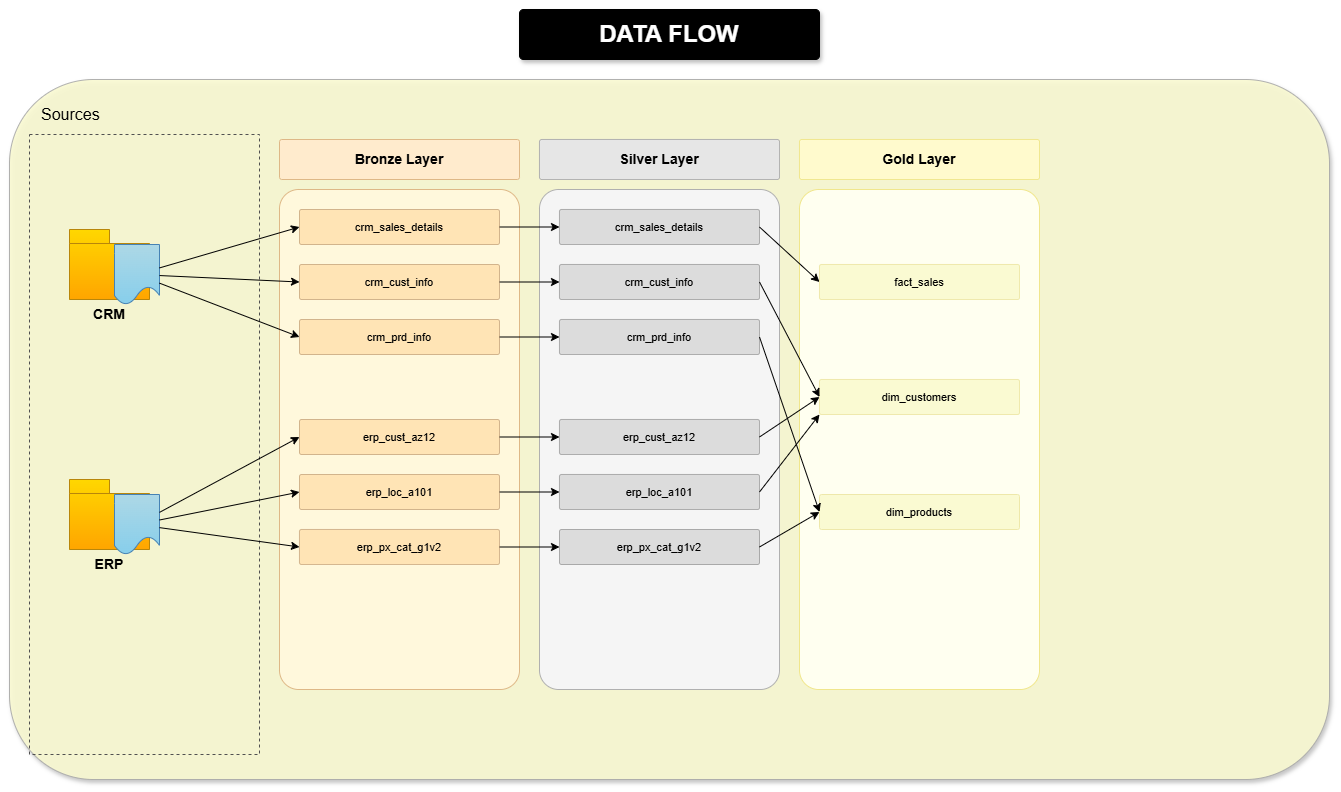

The diagram above was exported from draw.io. Its source (the exported page's mxGraphModel, read from the mxfile embedded in the PNG):
<mxGraphModel dx="1042" dy="626" grid="1" gridSize="10" guides="1" tooltips="1" connect="1" arrows="1" fold="1" page="1" pageScale="1" pageWidth="1100" pageHeight="850" math="0" shadow="0">
  <root>
    <mxCell id="0" />
    <mxCell id="1" parent="0" />
    <mxCell id="3WHT3_Kpf3mkMAIeQTKL-1" value="" style="rounded=1;whiteSpace=wrap;html=1;fillColor=#000000;strokeColor=#000000;shadow=1;arcSize=8;" vertex="1" parent="1">
      <mxGeometry x="550" y="30" width="300" height="50" as="geometry" />
    </mxCell>
    <mxCell id="3WHT3_Kpf3mkMAIeQTKL-2" value="DATA FLOW" style="text;html=1;strokeColor=none;fillColor=none;align=center;verticalAlign=middle;whiteSpace=wrap;rounded=0;fontColor=#FFFFFF;fontSize=24;fontStyle=1;" vertex="1" parent="1">
      <mxGeometry x="550" y="37.5" width="300" height="35" as="geometry" />
    </mxCell>
    <mxCell id="3WHT3_Kpf3mkMAIeQTKL-3" value="" style="rounded=1;whiteSpace=wrap;html=1;fillColor=#FAFAD2;strokeColor=#A9A9A9;arcSize=12;shadow=1;opacity=90;" vertex="1" parent="1">
      <mxGeometry x="40" y="100" width="1320" height="700" as="geometry" />
    </mxCell>
    <mxCell id="3WHT3_Kpf3mkMAIeQTKL-4" value="Sources" style="text;html=1;strokeColor=none;fillColor=none;align=left;verticalAlign=middle;whiteSpace=wrap;rounded=0;fontSize=16;fontStyle=0;" vertex="1" parent="1">
      <mxGeometry x="70" y="120" width="100" height="30" as="geometry" />
    </mxCell>
    <mxCell id="3WHT3_Kpf3mkMAIeQTKL-5" value="" style="rounded=0;whiteSpace=wrap;html=1;dashed=1;strokeColor=#505050;fillColor=none;strokeWidth=1;" vertex="1" parent="1">
      <mxGeometry x="60" y="155" width="230" height="620" as="geometry" />
    </mxCell>
    <mxCell id="3WHT3_Kpf3mkMAIeQTKL-6" value="" style="shape=folder;fontStyle=1;spacingTop=-10;tabWidth=40;tabHeight=14;tabPosition=left;html=1;fillColor=#FFD700;strokeColor=#B8860B;gradientColor=#FFA500;" vertex="1" parent="1">
      <mxGeometry x="100" y="250" width="80" height="70" as="geometry" />
    </mxCell>
    <mxCell id="3WHT3_Kpf3mkMAIeQTKL-7" value="" style="shape=document;whiteSpace=wrap;html=1;boundedLbl=1;fillColor=#ADD8E6;strokeColor=#4682B4;gradientColor=#87CEEB;" vertex="1" parent="1">
      <mxGeometry x="145" y="265" width="45" height="60" as="geometry" />
    </mxCell>
    <mxCell id="3WHT3_Kpf3mkMAIeQTKL-8" value="CRM" style="text;html=1;strokeColor=none;fillColor=none;align=center;verticalAlign=middle;whiteSpace=wrap;rounded=0;fontSize=14;fontStyle=1;" vertex="1" parent="1">
      <mxGeometry x="110" y="325" width="60" height="20" as="geometry" />
    </mxCell>
    <mxCell id="3WHT3_Kpf3mkMAIeQTKL-9" value="" style="shape=folder;fontStyle=1;spacingTop=-10;tabWidth=40;tabHeight=14;tabPosition=left;html=1;fillColor=#FFD700;strokeColor=#B8860B;gradientColor=#FFA500;" vertex="1" parent="1">
      <mxGeometry x="100" y="500" width="80" height="70" as="geometry" />
    </mxCell>
    <mxCell id="3WHT3_Kpf3mkMAIeQTKL-10" value="" style="shape=document;whiteSpace=wrap;html=1;boundedLbl=1;fillColor=#ADD8E6;strokeColor=#4682B4;gradientColor=#87CEEB;" vertex="1" parent="1">
      <mxGeometry x="145" y="515" width="45" height="60" as="geometry" />
    </mxCell>
    <mxCell id="3WHT3_Kpf3mkMAIeQTKL-11" value="ERP" style="text;html=1;strokeColor=none;fillColor=none;align=center;verticalAlign=middle;whiteSpace=wrap;rounded=0;fontSize=14;fontStyle=1;" vertex="1" parent="1">
      <mxGeometry x="110" y="575" width="60" height="20" as="geometry" />
    </mxCell>
    <mxCell id="3WHT3_Kpf3mkMAIeQTKL-12" value="Bronze Layer" style="rounded=1;whiteSpace=wrap;html=1;fillColor=#FFEBCD;strokeColor=#DEB887;arcSize=6;fontSize=14;fontStyle=1;align=center;" vertex="1" parent="1">
      <mxGeometry x="310" y="160" width="240" height="40" as="geometry" />
    </mxCell>
    <mxCell id="3WHT3_Kpf3mkMAIeQTKL-13" value="" style="rounded=1;whiteSpace=wrap;html=1;strokeColor=#DEB887;fillColor=#FFF8DC;arcSize=8;strokeWidth=1;" vertex="1" parent="1">
      <mxGeometry x="310" y="210" width="240" height="500" as="geometry" />
    </mxCell>
    <mxCell id="3WHT3_Kpf3mkMAIeQTKL-14" value="crm_sales_details" style="rounded=1;whiteSpace=wrap;html=1;fillColor=#FFE4B5;strokeColor=#D2B48C;arcSize=6;fontSize=11;" vertex="1" parent="1">
      <mxGeometry x="330" y="230" width="200" height="35" as="geometry" />
    </mxCell>
    <mxCell id="3WHT3_Kpf3mkMAIeQTKL-15" value="crm_cust_info" style="rounded=1;whiteSpace=wrap;html=1;fillColor=#FFE4B5;strokeColor=#D2B48C;arcSize=6;fontSize=11;" vertex="1" parent="1">
      <mxGeometry x="330" y="285" width="200" height="35" as="geometry" />
    </mxCell>
    <mxCell id="3WHT3_Kpf3mkMAIeQTKL-16" value="crm_prd_info" style="rounded=1;whiteSpace=wrap;html=1;fillColor=#FFE4B5;strokeColor=#D2B48C;arcSize=6;fontSize=11;" vertex="1" parent="1">
      <mxGeometry x="330" y="340" width="200" height="35" as="geometry" />
    </mxCell>
    <mxCell id="3WHT3_Kpf3mkMAIeQTKL-17" value="erp_cust_az12" style="rounded=1;whiteSpace=wrap;html=1;fillColor=#FFE4B5;strokeColor=#D2B48C;arcSize=6;fontSize=11;" vertex="1" parent="1">
      <mxGeometry x="330" y="440" width="200" height="35" as="geometry" />
    </mxCell>
    <mxCell id="3WHT3_Kpf3mkMAIeQTKL-18" value="erp_loc_a101" style="rounded=1;whiteSpace=wrap;html=1;fillColor=#FFE4B5;strokeColor=#D2B48C;arcSize=6;fontSize=11;" vertex="1" parent="1">
      <mxGeometry x="330" y="495" width="200" height="35" as="geometry" />
    </mxCell>
    <mxCell id="3WHT3_Kpf3mkMAIeQTKL-19" value="erp_px_cat_g1v2" style="rounded=1;whiteSpace=wrap;html=1;fillColor=#FFE4B5;strokeColor=#D2B48C;arcSize=6;fontSize=11;" vertex="1" parent="1">
      <mxGeometry x="330" y="550" width="200" height="35" as="geometry" />
    </mxCell>
    <mxCell id="3WHT3_Kpf3mkMAIeQTKL-20" value="Silver Layer" style="rounded=1;whiteSpace=wrap;html=1;fillColor=#E6E6E6;strokeColor=#B0B0B0;arcSize=6;fontSize=14;fontStyle=1;align=center;" vertex="1" parent="1">
      <mxGeometry x="570" y="160" width="240" height="40" as="geometry" />
    </mxCell>
    <mxCell id="3WHT3_Kpf3mkMAIeQTKL-21" value="" style="rounded=1;whiteSpace=wrap;html=1;strokeColor=#B0B0B0;fillColor=#F5F5F5;arcSize=8;strokeWidth=1;" vertex="1" parent="1">
      <mxGeometry x="570" y="210" width="240" height="500" as="geometry" />
    </mxCell>
    <mxCell id="3WHT3_Kpf3mkMAIeQTKL-22" value="crm_sales_details" style="rounded=1;whiteSpace=wrap;html=1;fillColor=#DCDCDC;strokeColor=#A9A9A9;arcSize=6;fontSize=11;" vertex="1" parent="1">
      <mxGeometry x="590" y="230" width="200" height="35" as="geometry" />
    </mxCell>
    <mxCell id="3WHT3_Kpf3mkMAIeQTKL-23" value="crm_cust_info" style="rounded=1;whiteSpace=wrap;html=1;fillColor=#DCDCDC;strokeColor=#A9A9A9;arcSize=6;fontSize=11;" vertex="1" parent="1">
      <mxGeometry x="590" y="285" width="200" height="35" as="geometry" />
    </mxCell>
    <mxCell id="3WHT3_Kpf3mkMAIeQTKL-24" value="crm_prd_info" style="rounded=1;whiteSpace=wrap;html=1;fillColor=#DCDCDC;strokeColor=#A9A9A9;arcSize=6;fontSize=11;" vertex="1" parent="1">
      <mxGeometry x="590" y="340" width="200" height="35" as="geometry" />
    </mxCell>
    <mxCell id="3WHT3_Kpf3mkMAIeQTKL-25" value="erp_cust_az12" style="rounded=1;whiteSpace=wrap;html=1;fillColor=#DCDCDC;strokeColor=#A9A9A9;arcSize=6;fontSize=11;" vertex="1" parent="1">
      <mxGeometry x="590" y="440" width="200" height="35" as="geometry" />
    </mxCell>
    <mxCell id="3WHT3_Kpf3mkMAIeQTKL-26" value="erp_loc_a101" style="rounded=1;whiteSpace=wrap;html=1;fillColor=#DCDCDC;strokeColor=#A9A9A9;arcSize=6;fontSize=11;" vertex="1" parent="1">
      <mxGeometry x="590" y="495" width="200" height="35" as="geometry" />
    </mxCell>
    <mxCell id="3WHT3_Kpf3mkMAIeQTKL-27" value="erp_px_cat_g1v2" style="rounded=1;whiteSpace=wrap;html=1;fillColor=#DCDCDC;strokeColor=#A9A9A9;arcSize=6;fontSize=11;" vertex="1" parent="1">
      <mxGeometry x="590" y="550" width="200" height="35" as="geometry" />
    </mxCell>
    <mxCell id="3WHT3_Kpf3mkMAIeQTKL-28" value="Gold Layer" style="rounded=1;whiteSpace=wrap;html=1;fillColor=#FFFACD;strokeColor=#F0E68C;arcSize=6;fontSize=14;fontStyle=1;align=center;" vertex="1" parent="1">
      <mxGeometry x="830" y="160" width="240" height="40" as="geometry" />
    </mxCell>
    <mxCell id="3WHT3_Kpf3mkMAIeQTKL-29" value="" style="rounded=1;whiteSpace=wrap;html=1;strokeColor=#F0E68C;fillColor=#FFFFF0;arcSize=8;strokeWidth=1;" vertex="1" parent="1">
      <mxGeometry x="830" y="210" width="240" height="500" as="geometry" />
    </mxCell>
    <mxCell id="3WHT3_Kpf3mkMAIeQTKL-30" value="fact_sales" style="rounded=1;whiteSpace=wrap;html=1;fillColor=#FAFAD2;strokeColor=#EEE8AA;arcSize=6;fontSize=11;" vertex="1" parent="1">
      <mxGeometry x="850" y="285" width="200" height="35" as="geometry" />
    </mxCell>
    <mxCell id="3WHT3_Kpf3mkMAIeQTKL-31" value="dim_customers" style="rounded=1;whiteSpace=wrap;html=1;fillColor=#FAFAD2;strokeColor=#EEE8AA;arcSize=6;fontSize=11;" vertex="1" parent="1">
      <mxGeometry x="850" y="400" width="200" height="35" as="geometry" />
    </mxCell>
    <mxCell id="3WHT3_Kpf3mkMAIeQTKL-32" value="dim_products" style="rounded=1;whiteSpace=wrap;html=1;fillColor=#FAFAD2;strokeColor=#EEE8AA;arcSize=6;fontSize=11;" vertex="1" parent="1">
      <mxGeometry x="850" y="515" width="200" height="35" as="geometry" />
    </mxCell>
    <mxCell id="3WHT3_Kpf3mkMAIeQTKL-33" style="endArrow=classic;html=1;strokeColor=#000000;entryX=0;entryY=0.5;entryDx=0;entryDy=0;" edge="1" parent="1" source="3WHT3_Kpf3mkMAIeQTKL-7" target="3WHT3_Kpf3mkMAIeQTKL-14">
      <mxGeometry relative="1" as="geometry" />
    </mxCell>
    <mxCell id="3WHT3_Kpf3mkMAIeQTKL-34" style="endArrow=classic;html=1;strokeColor=#000000;entryX=0;entryY=0.5;entryDx=0;entryDy=0;" edge="1" parent="1" source="3WHT3_Kpf3mkMAIeQTKL-7" target="3WHT3_Kpf3mkMAIeQTKL-15">
      <mxGeometry relative="1" as="geometry" />
    </mxCell>
    <mxCell id="3WHT3_Kpf3mkMAIeQTKL-35" style="endArrow=classic;html=1;strokeColor=#000000;entryX=0;entryY=0.5;entryDx=0;entryDy=0;" edge="1" parent="1" source="3WHT3_Kpf3mkMAIeQTKL-7" target="3WHT3_Kpf3mkMAIeQTKL-16">
      <mxGeometry relative="1" as="geometry" />
    </mxCell>
    <mxCell id="3WHT3_Kpf3mkMAIeQTKL-36" style="endArrow=classic;html=1;strokeColor=#000000;entryX=0;entryY=0.5;entryDx=0;entryDy=0;" edge="1" parent="1" source="3WHT3_Kpf3mkMAIeQTKL-10" target="3WHT3_Kpf3mkMAIeQTKL-17">
      <mxGeometry relative="1" as="geometry" />
    </mxCell>
    <mxCell id="3WHT3_Kpf3mkMAIeQTKL-37" style="endArrow=classic;html=1;strokeColor=#000000;entryX=0;entryY=0.5;entryDx=0;entryDy=0;" edge="1" parent="1" source="3WHT3_Kpf3mkMAIeQTKL-10" target="3WHT3_Kpf3mkMAIeQTKL-18">
      <mxGeometry relative="1" as="geometry" />
    </mxCell>
    <mxCell id="3WHT3_Kpf3mkMAIeQTKL-38" style="endArrow=classic;html=1;strokeColor=#000000;entryX=0;entryY=0.5;entryDx=0;entryDy=0;" edge="1" parent="1" source="3WHT3_Kpf3mkMAIeQTKL-10" target="3WHT3_Kpf3mkMAIeQTKL-19">
      <mxGeometry relative="1" as="geometry" />
    </mxCell>
    <mxCell id="3WHT3_Kpf3mkMAIeQTKL-39" style="endArrow=classic;html=1;strokeColor=#000000;entryX=0;entryY=0.5;entryDx=0;entryDy=0;exitX=1;exitY=0.5;exitDx=0;exitDy=0;" edge="1" parent="1" source="3WHT3_Kpf3mkMAIeQTKL-14" target="3WHT3_Kpf3mkMAIeQTKL-22">
      <mxGeometry relative="1" as="geometry" />
    </mxCell>
    <mxCell id="3WHT3_Kpf3mkMAIeQTKL-40" style="endArrow=classic;html=1;strokeColor=#000000;entryX=0;entryY=0.5;entryDx=0;entryDy=0;exitX=1;exitY=0.5;exitDx=0;exitDy=0;" edge="1" parent="1" source="3WHT3_Kpf3mkMAIeQTKL-15" target="3WHT3_Kpf3mkMAIeQTKL-23">
      <mxGeometry relative="1" as="geometry" />
    </mxCell>
    <mxCell id="3WHT3_Kpf3mkMAIeQTKL-41" style="endArrow=classic;html=1;strokeColor=#000000;entryX=0;entryY=0.5;entryDx=0;entryDy=0;exitX=1;exitY=0.5;exitDx=0;exitDy=0;" edge="1" parent="1" source="3WHT3_Kpf3mkMAIeQTKL-16" target="3WHT3_Kpf3mkMAIeQTKL-24">
      <mxGeometry relative="1" as="geometry" />
    </mxCell>
    <mxCell id="3WHT3_Kpf3mkMAIeQTKL-42" style="endArrow=classic;html=1;strokeColor=#000000;entryX=0;entryY=0.5;entryDx=0;entryDy=0;exitX=1;exitY=0.5;exitDx=0;exitDy=0;" edge="1" parent="1" source="3WHT3_Kpf3mkMAIeQTKL-17" target="3WHT3_Kpf3mkMAIeQTKL-25">
      <mxGeometry relative="1" as="geometry" />
    </mxCell>
    <mxCell id="3WHT3_Kpf3mkMAIeQTKL-43" style="endArrow=classic;html=1;strokeColor=#000000;entryX=0;entryY=0.5;entryDx=0;entryDy=0;exitX=1;exitY=0.5;exitDx=0;exitDy=0;" edge="1" parent="1" source="3WHT3_Kpf3mkMAIeQTKL-18" target="3WHT3_Kpf3mkMAIeQTKL-26">
      <mxGeometry relative="1" as="geometry" />
    </mxCell>
    <mxCell id="3WHT3_Kpf3mkMAIeQTKL-44" style="endArrow=classic;html=1;strokeColor=#000000;entryX=0;entryY=0.5;entryDx=0;entryDy=0;exitX=1;exitY=0.5;exitDx=0;exitDy=0;" edge="1" parent="1" source="3WHT3_Kpf3mkMAIeQTKL-19" target="3WHT3_Kpf3mkMAIeQTKL-27">
      <mxGeometry relative="1" as="geometry" />
    </mxCell>
    <mxCell id="3WHT3_Kpf3mkMAIeQTKL-45" style="endArrow=classic;html=1;strokeColor=#000000;entryX=0;entryY=0.5;entryDx=0;entryDy=0;exitX=1;exitY=0.5;exitDx=0;exitDy=0;" edge="1" parent="1" source="3WHT3_Kpf3mkMAIeQTKL-22" target="3WHT3_Kpf3mkMAIeQTKL-30">
      <mxGeometry relative="1" as="geometry" />
    </mxCell>
    <mxCell id="3WHT3_Kpf3mkMAIeQTKL-46" style="endArrow=classic;html=1;strokeColor=#000000;entryX=0;entryY=0.5;entryDx=0;entryDy=0;exitX=1;exitY=0.5;exitDx=0;exitDy=0;" edge="1" parent="1" source="3WHT3_Kpf3mkMAIeQTKL-23" target="3WHT3_Kpf3mkMAIeQTKL-31">
      <mxGeometry relative="1" as="geometry" />
    </mxCell>
    <mxCell id="3WHT3_Kpf3mkMAIeQTKL-47" style="endArrow=classic;html=1;strokeColor=#000000;entryX=0;entryY=0.5;entryDx=0;entryDy=0;exitX=1;exitY=0.5;exitDx=0;exitDy=0;" edge="1" parent="1" source="3WHT3_Kpf3mkMAIeQTKL-25" target="3WHT3_Kpf3mkMAIeQTKL-31">
      <mxGeometry relative="1" as="geometry" />
    </mxCell>
    <mxCell id="3WHT3_Kpf3mkMAIeQTKL-48" style="endArrow=classic;html=1;strokeColor=#000000;entryX=0;entryY=0.5;entryDx=0;entryDy=0;exitX=1;exitY=0.5;exitDx=0;exitDy=0;" edge="1" parent="1" source="3WHT3_Kpf3mkMAIeQTKL-24" target="3WHT3_Kpf3mkMAIeQTKL-32">
      <mxGeometry relative="1" as="geometry" />
    </mxCell>
    <mxCell id="3WHT3_Kpf3mkMAIeQTKL-49" style="endArrow=classic;html=1;strokeColor=#000000;entryX=0;entryY=0.5;entryDx=0;entryDy=0;exitX=1;exitY=0.5;exitDx=0;exitDy=0;" edge="1" parent="1" source="3WHT3_Kpf3mkMAIeQTKL-27" target="3WHT3_Kpf3mkMAIeQTKL-32">
      <mxGeometry relative="1" as="geometry" />
    </mxCell>
    <mxCell id="3WHT3_Kpf3mkMAIeQTKL-50" style="endArrow=classic;html=1;strokeColor=#000000;entryX=0;entryY=1;entryDx=0;entryDy=0;exitX=1;exitY=0.5;exitDx=0;exitDy=0;" edge="1" parent="1" source="3WHT3_Kpf3mkMAIeQTKL-26" target="3WHT3_Kpf3mkMAIeQTKL-31">
      <mxGeometry relative="1" as="geometry">
        <mxPoint x="820" y="470" as="sourcePoint" />
        <mxPoint x="880" y="430" as="targetPoint" />
        <Array as="points" />
      </mxGeometry>
    </mxCell>
  </root>
</mxGraphModel>